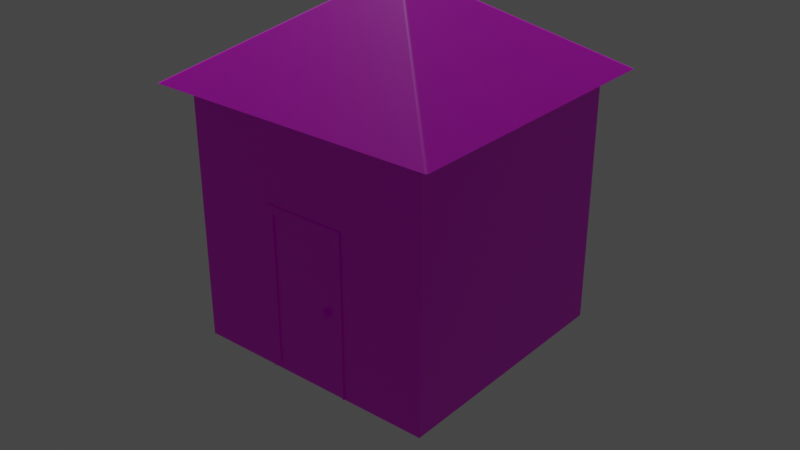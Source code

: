 # Source: Casita_Blender.blend  (saved by Blender 2.93.21; exported with 4.5.12 LTS)
import bpy
from mathutils import Matrix  # noqa: F401  (used for matrix-valued properties, if any)

bpy.ops.wm.read_factory_settings(use_empty=True)
scene = bpy.context.scene
scene.name = 'Scene'

# ---- collections
col_collection = bpy.data.collections.new('Collection'); scene.collection.children.link(col_collection)

# ---- images (referenced by path relative to the original .blend; pixels are not part of the script)
import os
ASSET_DIR = os.environ.get("B2B_ASSET_DIR", "")  # directory of the original .blend (textures are referenced by path, not embedded)
HERE = os.path.dirname(os.path.abspath(__file__))  # packed textures are extracted next to this script under _unpacked/

def load_image(name, relpath, width, height, colorspace="sRGB"):
    """Load a texture the original file referenced (path relative to the .blend, or extracted next to this script)."""
    p = next((c for c in (os.path.join(HERE, relpath), os.path.join(ASSET_DIR, relpath)) if relpath and os.path.exists(c)), "")
    if p:
        img = bpy.data.images.load(p, check_existing=True)
        img.name = name
    else:  # same state as the original file: an image datablock whose file is absent (Cycles renders it pink)
        img = bpy.data.images.new(name, width, height)
        img.source = "FILE"
        img.filepath = "//" + (relpath or name)
    img.colorspace_settings.name = colorspace
    return img
img_house_1_texture = load_image('house_1_texture', 'house_1_texture.png', 1024, 1024, 'sRGB')

# ---- materials (node trees are filled in below, after node groups)
mat_material = bpy.data.materials.new('Material')
mat_material.alpha_threshold = 0.0
mat_material.use_transparent_shadow = False
mat_material.line_color = (0.0, 0.0, 0.0, 1.0)

# ---- material node trees
mat_material.use_nodes = True; mat_material.node_tree.nodes.clear()
_N = mat_material.node_tree.nodes; _L = mat_material.node_tree.links
n0 = _N.new('ShaderNodeOutputMaterial'); n0.name = 'Material Output'; n0.location = (300, 300)
n1 = _N.new('ShaderNodeBsdfPrincipled'); n1.name = 'Principled BSDF'; n1.location = (10, 300)
n1.distribution = 'GGX'
n1.subsurface_method = 'BURLEY'
n1.inputs[2].default_value = 0.4
n1.inputs[3].default_value = 1.45
n1.inputs[27].default_value = (0.0, 0.0, 0.0, 1.0)
n1.inputs[28].default_value = 1.0
n2 = _N.new('ShaderNodeTexImage'); n2.name = 'Image Texture'; n2.location = (-280, 280)
n2.image = img_house_1_texture
_L.new(n1.outputs[0], n0.inputs[0])
_L.new(n2.outputs[0], n1.inputs[0])
n0.is_active_output = True

# ---- world
world_world = bpy.data.worlds.new('World'); scene.world = world_world
world_world.use_nodes = True; world_world.node_tree.nodes.clear()
_N = world_world.node_tree.nodes; _L = world_world.node_tree.links
n0 = _N.new('ShaderNodeOutputWorld'); n0.name = 'World Output'; n0.location = (300, 300)
n1 = _N.new('ShaderNodeBackground'); n1.name = 'Background'; n1.location = (10, 300)
n1.inputs[0].default_value = (0.05088, 0.05088, 0.05088, 1.0)
_L.new(n1.outputs[0], n0.inputs[0])
n0.is_active_output = True
world_world.color = (0.05088, 0.05088, 0.05088)
world_world.use_sun_shadow = False
world_world.sun_shadow_jitter_overblur = 0.0

# ---- lights
light_light = bpy.data.lights.new('Light', 'POINT')
light_light.transmission_factor = 0.0
light_light.energy = 2000.0
light_light.shadow_soft_size = 0.1
light_light.shadow_maximum_resolution = 0.006
light_light.use_absolute_resolution = True

# ---- meshes
me_cube = bpy.data.meshes.new('Cube')
me_cube.from_pydata([(0.8565, 0.8565, -1.0), (0.8565, -0.8565, -1.0), (-0.8565, 0.8565, -1.0), (-0.8565, -0.8565, -1.0), (0.8565, 0.8565, 0.6768), (0.8565, -0.8565, 0.6768), (-0.8565, 0.8565, 0.6768), (-0.8565, -0.8565, 0.6768), (0.8565, 0.8565, 0.1178), (0.8565, 0.8565, -0.4411), (0.8565, -0.8565, 0.1178), (0.8565, -0.8565, -0.4411), (-0.8565, 0.8565, 0.1178), (-0.8565, 0.8565, -0.4411), (-0.8565, -0.8565, -0.4411), (-0.8565, -0.8565, 0.1178), (0.2855, 0.8565, -1.0), (-0.2855, 0.8565, -1.0), (0.005464, -0.01639, 1.363), (-0.005464, -0.01639, 1.363), (-0.2346, -0.8565, -0.9491), (0.2346, -0.8565, -0.9491), (-0.005464, 0.01639, 1.363), (0.005464, 0.01639, 1.363), (-0.3333, 1.0, 0.723), (0.3333, 1.0, 0.723), (0.3333, -1.0, 0.723), (-0.3333, -1.0, 0.723), (0.2855, -0.8565, 0.6768), (-0.2855, -0.8565, 0.6768), (-0.2855, 0.8565, 0.6768), (0.2855, 0.8565, 0.6768), (-0.2309, 0.8565, -0.3864), (0.2309, 0.8565, -0.3864), (-0.2309, 0.8565, 0.06321), (0.2309, 0.8565, 0.06321), (0.2346, -0.8565, -0.4411), (-0.2346, -0.8565, -0.4411), (0.2346, -0.8565, 0.06697), (-0.2346, -0.8565, 0.06697), (-0.2855, 0.8565, -0.4411), (0.2855, 0.8565, -0.4411), (-0.2855, 0.8565, 0.1178), (0.2855, 0.8565, 0.1178), (-0.2855, 0.8732, -0.4411), (0.2855, 0.8732, -0.4411), (-0.2855, 0.8732, 0.1178), (0.2855, 0.8732, 0.1178), (-0.2309, 0.8732, -0.3864), (0.2309, 0.8732, -0.3864), (-0.2309, 0.8732, 0.06321), (0.2309, 0.8732, 0.06321), (-0.2855, -0.8565, -1.0), (0.2855, -0.8565, -1.0), (0.2855, -0.8565, 0.1178), (-0.2855, -0.8565, 0.1178), (0.2855, -0.8565, -0.4411), (-0.2855, -0.8565, -0.4411), (0.2855, -0.8669, 0.1178), (-0.2855, -0.8669, 0.1178), (0.2855, -0.8669, -0.4411), (-0.2855, -0.8669, -0.4411), (0.2855, -0.8669, -1.0), (-0.2855, -0.8669, -1.0), (0.2346, -0.8669, 0.06697), (-0.2346, -0.8669, 0.06697), (0.2346, -0.8669, -0.4411), (-0.2346, -0.8669, -0.4411), (0.2346, -0.8669, -0.9491), (-0.2346, -0.8669, -0.9491), (0.01639, 0.0007808, 1.363), (0.005464, 0.01639, 1.363), (0.01556, 0.006755, 1.363), (0.01319, 0.01182, 1.363), (0.009647, 0.0152, 1.363), (0.005464, -0.01639, 1.363), (0.01639, -0.0007808, 1.363), (0.009647, -0.0152, 1.363), (0.01319, -0.01182, 1.363), (0.01556, -0.006755, 1.363), (-0.005464, 0.01639, 1.363), (-0.01639, 0.0007808, 1.363), (-0.009647, 0.0152, 1.363), (-0.01319, 0.01182, 1.363), (-0.01556, 0.006755, 1.363), (-0.01639, -0.0007808, 1.363), (-0.005464, -0.01639, 1.363), (-0.01556, -0.006755, 1.363), (-0.01319, -0.01182, 1.363), (-0.009646, -0.0152, 1.363), (0.9844, 1.0, 0.723), (1.0, 0.9844, 0.723), (0.9918, 0.9918, 0.7204), (0.9904, 0.9988, 0.723), (0.9954, 0.9954, 0.723), (0.9988, 0.9904, 0.723), (-0.9844, -1.0, 0.723), (-1.0, -0.9844, 0.723), (-0.9918, -0.9918, 0.7204), (-0.9904, -0.9988, 0.723), (-0.9954, -0.9954, 0.723), (-0.9988, -0.9904, 0.723), (1.0, -0.9844, 0.723), (0.9844, -1.0, 0.723), (0.9918, -0.9918, 0.7204), (0.9988, -0.9904, 0.723), (0.9954, -0.9954, 0.723), (0.9904, -0.9988, 0.723), (-1.0, 0.9844, 0.723), (-0.9844, 1.0, 0.723), (-0.9918, 0.9918, 0.7204), (-0.9988, 0.9904, 0.723), (-0.9954, 0.9954, 0.723), (-0.9904, 0.9988, 0.723)], [], [(25, 90, 92, 4, 31, 30, 6, 110, 109, 24), (19, 86, 96, 27, 26, 103, 75, 18), (27, 96, 98, 7, 29, 28, 5, 104, 103, 26), (29, 7, 15, 14, 3, 52, 57, 55, 54, 56, 53, 1, 11, 10, 5, 28), (8, 4, 5, 10, 11, 1, 0, 9), (32, 34, 35, 33), (17, 40, 41, 16), (7, 98, 97, 108, 110, 6), (97, 85, 81, 108), (15, 7, 6, 12, 13, 2, 3, 14), (91, 70, 76, 102), (40, 42, 46, 44), (41, 40, 44, 45), (34, 32, 48, 50), (42, 43, 47, 46), (48, 49, 45, 44), (51, 50, 46, 47), (50, 48, 44, 46), (49, 51, 47, 45), (32, 33, 49, 48), (33, 35, 51, 49), (43, 41, 45, 47), (35, 34, 50, 51), (36, 38, 39, 37, 20, 52, 53, 21), (52, 20, 69, 63), (65, 64, 66, 68, 62, 60, 58, 59, 61, 63, 69, 67), (57, 52, 63, 61), (36, 21, 68, 66), (56, 54, 58, 60), (39, 38, 64, 65), (20, 37, 67, 69), (55, 57, 61, 59), (38, 36, 66, 64), (21, 53, 62, 68), (53, 56, 60, 62), (37, 39, 65, 67), (54, 55, 59, 58), (23, 71, 90, 25, 24, 109, 80, 22), (31, 4, 8, 9, 0, 16, 41, 43, 42, 40, 17, 2, 13, 12, 6, 30), (16, 0, 1, 53, 52, 3, 2, 17), (4, 92, 91, 102, 104, 5), (90, 93, 92), (93, 94, 92), (94, 95, 92), (95, 91, 92), (96, 99, 98), (99, 100, 98), (100, 101, 98), (101, 97, 98), (102, 105, 104), (105, 106, 104), (106, 107, 104), (107, 103, 104), (108, 111, 110), (111, 112, 110), (112, 113, 110), (113, 109, 110), (96, 86, 89, 99), (99, 89, 88, 100), (100, 88, 87, 101), (101, 87, 85, 97), (70, 91, 95, 72), (72, 95, 94, 73), (73, 94, 93, 74), (74, 93, 90, 71), (75, 103, 107, 77), (77, 107, 106, 78), (78, 106, 105, 79), (79, 105, 102, 76), (80, 109, 113, 82), (82, 113, 112, 83), (83, 112, 111, 84), (84, 111, 108, 81), (22, 80, 82, 83, 84, 81, 85, 87, 88, 89, 86, 19, 18, 75, 77, 78, 79, 76, 70, 72, 73, 74, 71, 23)])
_uv = me_cube.uv_layers.new(name='UVMap')
_uv.uv.foreach_set('vector', [0.005441, 0.1316, 0.005441, 0.008617, 0.006936, 0.007226, 0.03146, 0.03277, 0.03146, 0.1406, 0.03146, 0.2485, 0.03146, 0.3564, 0.006937, 0.3819, 0.005441, 0.3805, 0.005441, 0.2576, 0.1784, 0.5867, 0.1784, 0.5867, 0.005441, 0.7697, 0.005441, 0.6467, 0.005441, 0.5208, 0.005441, 0.3978, 0.1784, 0.5808, 0.1784, 0.5808, 0.3681, 0.2576, 0.3681, 0.3805, 0.3666, 0.3819, 0.3421, 0.3564, 0.3421, 0.2485, 0.3421, 0.1406, 0.3421, 0.03277, 0.3666, 0.007226, 0.3681, 0.008617, 0.3681, 0.1316, 0.6822, 0.5539, 0.6822, 0.6618, 0.5809, 0.6618, 0.4795, 0.6618, 0.3781, 0.6618, 0.3781, 0.5539, 0.4795, 0.5539, 0.5809, 0.5539, 0.5809, 0.4461, 0.4795, 0.4461, 0.3781, 0.4461, 0.3781, 0.3382, 0.4795, 0.3382, 0.5809, 0.3382, 0.6822, 0.3382, 0.6822, 0.4461, 0.7927, 0.9951, 0.6914, 0.9951, 0.6914, 0.6715, 0.7927, 0.6715, 0.8941, 0.6715, 0.9954, 0.6715, 0.9954, 0.9951, 0.8941, 0.9951, 0.08277, 0.8669, 0.001223, 0.8669, 0.001223, 0.7796, 0.08277, 0.7796, 0.3781, 0.7794, 0.4795, 0.7794, 0.4795, 0.8873, 0.3781, 0.8873, 0.3421, 0.3564, 0.3666, 0.3819, 0.3653, 0.3835, 0.008272, 0.3835, 0.006937, 0.3819, 0.03146, 0.3564, 0.008272, 0.7727, 0.1864, 0.5925, 0.1872, 0.5925, 0.3653, 0.7727, 0.7927, 0.6618, 0.6914, 0.6618, 0.6914, 0.3382, 0.7927, 0.3382, 0.8941, 0.3382, 0.9954, 0.3382, 0.9954, 0.6618, 0.8941, 0.6618, 0.3653, 0.3948, 0.1872, 0.575, 0.1864, 0.575, 0.008272, 0.3948, 0.8043, 0.3247, 0.8043, 0.2191, 0.8073, 0.2191, 0.8073, 0.3247, 0.798, 0.327, 0.798, 0.2191, 0.801, 0.2191, 0.801, 0.327, 0.8228, 0.2188, 0.8228, 0.3037, 0.8198, 0.3037, 0.8198, 0.2188, 0.8042, 0.2191, 0.8042, 0.327, 0.8011, 0.327, 0.8011, 0.2191, 0.705, 0.2295, 0.705, 0.3167, 0.6951, 0.327, 0.6951, 0.2191, 0.7865, 0.3167, 0.7865, 0.2295, 0.7965, 0.2191, 0.7965, 0.327, 0.7865, 0.2295, 0.705, 0.2295, 0.6951, 0.2191, 0.7965, 0.2191, 0.705, 0.3167, 0.7865, 0.3167, 0.7965, 0.327, 0.6951, 0.327, 0.8135, 0.2188, 0.8135, 0.3061, 0.8105, 0.3061, 0.8105, 0.2188, 0.8167, 0.3037, 0.8167, 0.2188, 0.8197, 0.2188, 0.8197, 0.3037, 0.8104, 0.2191, 0.8104, 0.3247, 0.8074, 0.3247, 0.8074, 0.2191, 0.8136, 0.3061, 0.8136, 0.2188, 0.8166, 0.2188, 0.8166, 0.3061, 0.811, 0.099, 0.811, 0.003024, 0.8961, 0.003023, 0.8961, 0.099, 0.8961, 0.195, 0.9053, 0.2046, 0.8018, 0.2046, 0.811, 0.195, 0.08589, 0.7785, 0.08589, 0.7881, 0.08402, 0.7881, 0.08402, 0.7785, 0.7895, 0.01278, 0.7044, 0.01278, 0.7044, 0.1088, 0.7044, 0.2047, 0.6951, 0.2143, 0.6951, 0.1088, 0.6951, 0.003168, 0.7987, 0.003168, 0.7987, 0.1088, 0.7987, 0.2143, 0.7895, 0.2047, 0.7895, 0.1088, 0.9088, 0.1088, 0.9088, 0.2143, 0.9069, 0.2143, 0.9069, 0.1088, 0.9127, 0.09886, 0.9127, 0.1948, 0.9108, 0.1948, 0.9108, 0.09886, 0.9107, 0.1088, 0.9107, 0.2143, 0.9089, 0.2143, 0.9089, 0.1088, 0.8267, 0.2188, 0.8267, 0.3075, 0.8248, 0.3075, 0.8248, 0.2188, 0.9127, 0.1948, 0.9127, 0.09886, 0.9146, 0.09886, 0.9146, 0.1948, 0.9088, 0.003168, 0.9088, 0.1088, 0.9069, 0.1088, 0.9069, 0.003168, 0.9127, 0.002879, 0.9127, 0.09886, 0.9108, 0.09886, 0.9108, 0.002879, 0.08782, 0.7785, 0.08782, 0.7881, 0.08595, 0.7881, 0.08595, 0.7785, 0.9107, 0.003168, 0.9107, 0.1088, 0.9089, 0.1088, 0.9089, 0.003168, 0.9127, 0.09886, 0.9127, 0.002879, 0.9146, 0.002879, 0.9146, 0.09886, 0.8229, 0.327, 0.8229, 0.2191, 0.8248, 0.2191, 0.8248, 0.327, 0.1952, 0.5808, 0.1952, 0.5808, 0.3681, 0.3978, 0.3681, 0.5208, 0.3681, 0.6467, 0.3681, 0.7697, 0.1952, 0.5867, 0.1952, 0.5867, 0.6822, 0.8873, 0.6822, 0.9951, 0.5809, 0.9951, 0.4795, 0.9951, 0.3781, 0.9951, 0.3781, 0.8873, 0.4795, 0.8873, 0.5809, 0.8873, 0.5809, 0.7794, 0.4795, 0.7794, 0.3781, 0.7794, 0.3781, 0.6715, 0.4795, 0.6715, 0.5809, 0.6715, 0.6822, 0.6715, 0.6822, 0.7794, 0.4818, 0.3285, 0.3782, 0.3285, 0.3782, 0.004854, 0.4818, 0.004854, 0.5854, 0.004854, 0.6889, 0.004854, 0.6889, 0.3285, 0.5854, 0.3285, 0.03146, 0.03277, 0.006936, 0.007226, 0.008272, 0.005667, 0.3653, 0.005667, 0.3666, 0.007226, 0.3421, 0.03277, 0.3681, 0.3978, 0.368, 0.3966, 0.3671, 0.3959, 0.368, 0.3966, 0.3675, 0.3955, 0.3671, 0.3959, 0.3675, 0.3955, 0.3674, 0.3956, 0.3671, 0.3959, 0.3674, 0.3956, 0.367, 0.396, 0.3671, 0.3959, 0.005441, 0.7697, 0.005587, 0.7708, 0.006512, 0.7715, 0.005587, 0.7708, 0.006104, 0.772, 0.006512, 0.7715, 0.006104, 0.772, 0.006226, 0.7718, 0.006512, 0.7715, 0.006226, 0.7718, 0.006573, 0.7715, 0.006512, 0.7715, 0.008272, 0.3948, 0.007185, 0.395, 0.006512, 0.3959, 0.007185, 0.395, 0.006104, 0.3955, 0.006512, 0.3959, 0.006104, 0.3955, 0.006226, 0.3956, 0.006512, 0.3959, 0.006226, 0.3956, 0.006573, 0.396, 0.006512, 0.3959, 0.3653, 0.7727, 0.3664, 0.7725, 0.3671, 0.7715, 0.3664, 0.7725, 0.3675, 0.772, 0.3671, 0.7715, 0.3675, 0.772, 0.3674, 0.7718, 0.3671, 0.7715, 0.3674, 0.7718, 0.367, 0.7715, 0.3671, 0.7715, 0.005441, 0.7697, 0.1784, 0.5867, 0.1787, 0.5889, 0.005587, 0.7708, 0.005587, 0.7708, 0.1787, 0.5889, 0.1791, 0.592, 0.006104, 0.772, 0.006104, 0.772, 0.1791, 0.592, 0.1833, 0.5923, 0.007185, 0.7725, 0.007185, 0.7725, 0.1833, 0.5923, 0.1864, 0.5925, 0.008272, 0.7727, 0.1872, 0.575, 0.3653, 0.3948, 0.3664, 0.395, 0.1903, 0.5752, 0.1903, 0.5752, 0.3664, 0.395, 0.3675, 0.3955, 0.1944, 0.5755, 0.1944, 0.5755, 0.3675, 0.3955, 0.368, 0.3966, 0.1949, 0.5786, 0.1949, 0.5786, 0.368, 0.3966, 0.3681, 0.3978, 0.1952, 0.5808, 0.1784, 0.5808, 0.005441, 0.3978, 0.005587, 0.3966, 0.1787, 0.5786, 0.1787, 0.5786, 0.005587, 0.3966, 0.006104, 0.3955, 0.1791, 0.5755, 0.1791, 0.5755, 0.006104, 0.3955, 0.007185, 0.395, 0.1833, 0.5752, 0.1833, 0.5752, 0.007185, 0.395, 0.008272, 0.3948, 0.1864, 0.575, 0.1952, 0.5867, 0.3681, 0.7697, 0.368, 0.7708, 0.1949, 0.5889, 0.1949, 0.5889, 0.368, 0.7708, 0.3675, 0.772, 0.1944, 0.592, 0.1944, 0.592, 0.3675, 0.772, 0.3664, 0.7725, 0.1903, 0.5923, 0.1903, 0.5923, 0.3664, 0.7725, 0.3653, 0.7727, 0.1872, 0.5925, 0.1952, 0.5867, 0.1952, 0.5867, 0.1949, 0.5889, 0.1944, 0.592, 0.1903, 0.5923, 0.1872, 0.5925, 0.1864, 0.5925, 0.1833, 0.5923, 0.1791, 0.592, 0.1787, 0.5889, 0.1784, 0.5867, 0.1784, 0.5867, 0.1784, 0.5808, 0.1784, 0.5808, 0.1787, 0.5786, 0.1791, 0.5755, 0.1833, 0.5752, 0.1864, 0.575, 0.1872, 0.575, 0.1903, 0.5752, 0.1944, 0.5755, 0.1949, 0.5786, 0.1952, 0.5808, 0.1952, 0.5808])
me_cube.materials.append(mat_material)
me_cube.use_remesh_preserve_volume = False
me_cube.use_remesh_preserve_attributes = False
me_cube.use_mirror_vertex_groups = False
me_cube.update()
me_cube_001 = bpy.data.meshes.new('Cube.001')
me_cube_001.from_pydata([(0.1627, -0.8883, -0.4245), (0.1625, -0.8983, -0.4382), (0.1625, -0.8983, -0.4551), (0.1627, -0.8883, -0.4688), (0.1514, -0.8834, -0.4245), (0.1443, -0.8903, -0.4382), (0.1443, -0.8903, -0.4551), (0.1514, -0.8834, -0.4688), (0.147, -0.872, -0.4245), (0.137, -0.8718, -0.4382), (0.137, -0.8718, -0.4551), (0.147, -0.872, -0.4688), (0.1631, -0.8683, -0.474), (0.152, -0.8563, -0.4245), (0.1418, -0.8552, -0.4382), (0.1418, -0.8552, -0.4551), (0.152, -0.8567, -0.4688), (0.1634, -0.8562, -0.4245), (0.1634, -0.8545, -0.4382), (0.1634, -0.8545, -0.4551), (0.1634, -0.8562, -0.4688), (0.163, -0.8723, -0.4193), (0.1747, -0.8567, -0.4245), (0.1849, -0.8561, -0.4382), (0.1849, -0.8561, -0.4551), (0.1747, -0.8567, -0.4688), (0.1791, -0.8726, -0.4245), (0.189, -0.8728, -0.4382), (0.189, -0.8728, -0.4551), (0.1791, -0.8726, -0.4688), (0.1742, -0.8839, -0.4245), (0.181, -0.891, -0.4382), (0.181, -0.891, -0.4551), (0.1742, -0.8839, -0.4688)], [], [(12, 3, 7), (2, 1, 5, 6), (0, 21, 4), (3, 2, 6, 7), (1, 0, 4, 5), (5, 4, 8, 9), (12, 7, 11), (6, 5, 9, 10), (4, 21, 8), (7, 6, 10, 11), (9, 8, 13, 14), (12, 11, 16), (10, 9, 14, 15), (8, 21, 13), (11, 10, 15, 16), (14, 13, 17, 18), (12, 16, 20), (15, 14, 18, 19), (13, 21, 17), (16, 15, 19, 20), (18, 17, 22, 23), (12, 20, 25), (19, 18, 23, 24), (17, 21, 22), (20, 19, 24, 25), (23, 22, 26, 27), (12, 25, 29), (24, 23, 27, 28), (22, 21, 26), (25, 24, 28, 29), (27, 26, 30, 31), (12, 29, 33), (28, 27, 31, 32), (26, 21, 30), (29, 28, 32, 33), (31, 30, 0, 1), (12, 33, 3), (32, 31, 1, 2), (30, 21, 0), (33, 32, 2, 3)])
_uv = me_cube_001.uv_layers.new(name='UVMap')
_uv.uv.foreach_set('vector', [0.6875, 0.0, 0.75, 0.2, 0.625, 0.2, 0.75, 0.4, 0.75, 0.6, 0.625, 0.6, 0.625, 0.4, 0.75, 0.8, 0.6875, 1.0, 0.625, 0.8, 0.75, 0.2, 0.75, 0.4, 0.625, 0.4, 0.625, 0.2, 0.75, 0.6, 0.75, 0.8, 0.625, 0.8, 0.625, 0.6, 0.625, 0.6, 0.625, 0.8, 0.5, 0.8, 0.5, 0.6, 0.5625, 0.0, 0.625, 0.2, 0.5, 0.2, 0.625, 0.4, 0.625, 0.6, 0.5, 0.6, 0.5, 0.4, 0.625, 0.8, 0.5625, 1.0, 0.5, 0.8, 0.625, 0.2, 0.625, 0.4, 0.5, 0.4, 0.5, 0.2, 0.5, 0.6, 0.5, 0.8, 0.375, 0.8, 0.375, 0.6, 0.4375, 0.0, 0.5, 0.2, 0.375, 0.2, 0.5, 0.4, 0.5, 0.6, 0.375, 0.6, 0.375, 0.4, 0.5, 0.8, 0.4375, 1.0, 0.375, 0.8, 0.5, 0.2, 0.5, 0.4, 0.375, 0.4, 0.375, 0.2, 0.375, 0.6, 0.375, 0.8, 0.25, 0.8, 0.25, 0.6, 0.3125, 0.0, 0.375, 0.2, 0.25, 0.2, 0.375, 0.4, 0.375, 0.6, 0.25, 0.6, 0.25, 0.4, 0.375, 0.8, 0.3125, 1.0, 0.25, 0.8, 0.375, 0.2, 0.375, 0.4, 0.25, 0.4, 0.25, 0.2, 0.25, 0.6, 0.25, 0.8, 0.125, 0.8, 0.125, 0.6, 0.1875, 0.0, 0.25, 0.2, 0.125, 0.2, 0.25, 0.4, 0.25, 0.6, 0.125, 0.6, 0.125, 0.4, 0.25, 0.8, 0.1875, 1.0, 0.125, 0.8, 0.25, 0.2, 0.25, 0.4, 0.125, 0.4, 0.125, 0.2, 0.125, 0.6, 0.125, 0.8, 0.0, 0.8, 0.0, 0.6, 0.0625, 0.0, 0.125, 0.2, 0.0, 0.2, 0.125, 0.4, 0.125, 0.6, 0.0, 0.6, 0.0, 0.4, 0.125, 0.8, 0.0625, 1.0, 0.0, 0.8, 0.125, 0.2, 0.125, 0.4, 0.0, 0.4, 0.0, 0.2, 1.0, 0.6, 1.0, 0.8, 0.875, 0.8, 0.875, 0.6, 0.9375, 0.0, 1.0, 0.2, 0.875, 0.2, 1.0, 0.4, 1.0, 0.6, 0.875, 0.6, 0.875, 0.4, 1.0, 0.8, 0.9375, 1.0, 0.875, 0.8, 1.0, 0.2, 1.0, 0.4, 0.875, 0.4, 0.875, 0.2, 0.875, 0.6, 0.875, 0.8, 0.75, 0.8, 0.75, 0.6, 0.8125, 0.0, 0.875, 0.2, 0.75, 0.2, 0.875, 0.4, 0.875, 0.6, 0.75, 0.6, 0.75, 0.4, 0.875, 0.8, 0.8125, 1.0, 0.75, 0.8, 0.875, 0.2, 0.875, 0.4, 0.75, 0.4, 0.75, 0.2])
me_cube_001.materials.append(mat_material)
me_cube_001.use_remesh_preserve_volume = False
me_cube_001.use_remesh_preserve_attributes = False
me_cube_001.use_mirror_vertex_groups = False
me_cube_001.update()
me_cube_002 = bpy.data.meshes.new('Cube.002')
me_cube_002.from_pydata([], [], [])
_uv = me_cube_002.uv_layers.new(name='UVMap')
_uv.uv.foreach_set('vector', [])
me_cube_002.use_remesh_fix_poles = True
me_cube_002.use_remesh_preserve_attributes = False
me_cube_002.update()

# ---- objects
ob_cube = bpy.data.objects.new('Cube', me_cube)
ob_cube_001 = bpy.data.objects.new('Cube.001', me_cube_001)
ob_light = bpy.data.objects.new('Light', light_light)
ob_cube_002 = bpy.data.objects.new('Cube.002', me_cube_002)

# ---- transforms, parenting, visibility, modifiers, constraints
ob_cube.location = (0.0, 0.0, 0.0)
ob_cube.lock_rotations_4d = False
ob_cube.empty_display_type = 'ARROWS'
ob_cube.lineart.crease_threshold = 0.0
ob_cube_001.location = (0.0, 0.0, 0.0)
ob_cube_001.lock_rotations_4d = False
ob_cube_001.empty_display_type = 'ARROWS'
ob_cube_001.lineart.crease_threshold = 0.0
ob_light.location = (-4.723, 4.65, 5.904)
ob_light.rotation_euler = (0.6503, 0.05522, 1.866)
ob_light.lock_rotations_4d = False
ob_light.empty_display_type = 'ARROWS'
ob_light.color = (0.0, 0.0, 0.0, 0.0)
ob_light.lineart.crease_threshold = 0.0
ob_cube_002.location = (0.0, 0.0, -1.897)
ob_cube_002.scale = (8.514, 8.514, 1.0)

# ---- collection membership
col_collection.objects.link(ob_cube)
col_collection.objects.link(ob_cube_001)
col_collection.objects.link(ob_light)
col_collection.objects.link(ob_cube_002)

# ---- scene / render settings (as saved in the file)
scene.frame_start = 1; scene.frame_end = 250; scene.frame_set(1)
scene.render.engine = 'BLENDER_EEVEE_NEXT'
scene.cycles.use_denoising = False
scene.cycles.samples = 128
scene.cycles.sampling_pattern = 'TABULATED_SOBOL'
scene.cycles.use_adaptive_sampling = False
scene.cycles.use_light_tree = False
scene.view_settings.view_transform = 'Filmic'
bpy.context.view_layer.update()

# ---- added for rendering (the .blend has no active camera): camera
cam_auto = bpy.data.cameras.new('AutoCamera')
cam_auto.lens = 50.0
cam_auto.sensor_width = 36.0
cam_auto.clip_end = 1000.0
ob_auto_camera = bpy.data.objects.new('AutoCamera', cam_auto)
scene.collection.objects.link(ob_auto_camera)
ob_auto_camera.location = (3.99306, -4.79168, 2.92775)
ob_auto_camera.rotation_euler = (1.09748, -7.21219e-08, 0.694738)
scene.camera = ob_auto_camera
bpy.context.view_layer.update()
